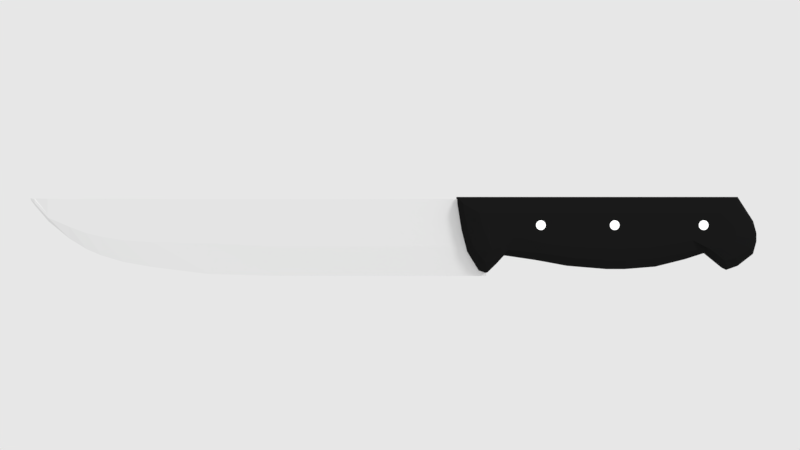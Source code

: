 # Source: uploads_files_690556_Knife3.blend  (saved by Blender 2.78.0; exported with 4.5.12 LTS)
import bpy
from mathutils import Matrix  # noqa: F401  (used for matrix-valued properties, if any)

bpy.ops.wm.read_factory_settings(use_empty=True)
scene = bpy.context.scene
scene.name = 'Scene'

# ---- collections
col_collection_1 = bpy.data.collections.new('Collection 1'); scene.collection.children.link(col_collection_1)

# ---- materials (node trees are filled in below, after node groups)
mat_material = bpy.data.materials.new('Material')
mat_material.alpha_threshold = 0.0
mat_material.use_transparent_shadow = False
mat_material.diffuse_color = (1.5, 1.5, 1.5, 1.0)
mat_material.roughness = 0.5
mat_metal = bpy.data.materials.new('Metal')
mat_metal.alpha_threshold = 0.0
mat_metal.use_transparent_shadow = False
mat_metal.roughness = 0.5
mat_black = bpy.data.materials.new('black')
mat_black.alpha_threshold = 0.0
mat_black.use_transparent_shadow = False
mat_black.diffuse_color = (0.01002, 0.01002, 0.01002, 1.0)
mat_black.roughness = 0.5
mat_black.line_color = (0.0, 0.0, 0.0, 1.0)

# ---- material node trees

# ---- world
world_world = bpy.data.worlds.new('World'); scene.world = world_world
world_world.color = (0.8007, 0.8007, 0.8007)
world_world.use_sun_shadow = False
world_world.sun_shadow_jitter_overblur = 0.0
world_world.cycles.sampling_method = 'MANUAL'

# ---- cameras
cam_camera = bpy.data.cameras.new('Camera')
cam_camera.clip_end = 100.0
cam_camera.lens = 35.0
cam_camera.sensor_width = 32.0
cam_camera.sensor_height = 18.0
cam_camera.ortho_scale = 7.314
cam_camera.dof.focus_distance = 0.0
cam_camera.dof.aperture_fstop = 128.0

# ---- lights
light_sun = bpy.data.lights.new('Sun', 'SUN')
light_sun.transmission_factor = 0.0
light_sun.angle = 0.1993
light_sun.energy = 1.0
light_sun.shadow_buffer_clip_start = 0.5
light_sun.shadow_soft_size = 0.1
light_sun.shadow_cascade_max_distance = 1000.0

# ---- meshes
me_cylinder_002 = bpy.data.meshes.new('Cylinder.002')
me_cylinder_002.from_pydata([(-33.49, 1.0, -1.0), (-33.49, 1.0, 1.0), (-33.29, 0.9808, -1.0), (-33.29, 0.9808, 1.0), (-33.1, 0.9239, -1.0), (-33.1, 0.9239, 1.0), (-32.93, 0.8315, -1.0), (-32.93, 0.8315, 1.0), (-32.78, 0.7071, -1.0), (-32.78, 0.7071, 1.0), (-32.65, 0.5556, -1.0), (-32.65, 0.5556, 1.0), (-32.56, 0.3827, -1.0), (-32.56, 0.3827, 1.0), (-32.51, 0.1951, -1.0), (-32.51, 0.1951, 1.0), (-32.49, 4.551e-07, -1.0), (-32.49, 6.271e-07, 1.0), (-32.51, -0.1951, -1.0), (-32.51, -0.1951, 1.0), (-32.56, -0.3827, -1.0), (-32.56, -0.3827, 1.0), (-32.65, -0.5556, -1.0), (-32.65, -0.5556, 1.0), (-32.78, -0.7071, -1.0), (-32.78, -0.7071, 1.0), (-32.93, -0.8315, -1.0), (-32.93, -0.8315, 1.0), (-33.1, -0.9239, -1.0), (-33.1, -0.9239, 1.0), (-33.29, -0.9808, -1.0), (-33.29, -0.9808, 1.0), (-33.49, -1.0, -1.0), (-33.49, -1.0, 1.0), (-33.68, -0.9808, -1.0), (-33.68, -0.9808, 1.0), (-33.87, -0.9239, -1.0), (-33.87, -0.9239, 1.0), (-34.04, -0.8315, -1.0), (-34.04, -0.8315, 1.0), (-34.19, -0.7071, -1.0), (-34.19, -0.7071, 1.0), (-34.32, -0.5556, -1.0), (-34.32, -0.5556, 1.0), (-34.41, -0.3827, -1.0), (-34.41, -0.3827, 1.0), (-34.47, -0.1951, -1.0), (-34.47, -0.1951, 1.0), (-34.49, 1.368e-06, -1.0), (-34.49, 1.54e-06, 1.0), (-34.47, 0.1951, -1.0), (-34.47, 0.1951, 1.0), (-34.41, 0.3827, -1.0), (-34.41, 0.3827, 1.0), (-34.32, 0.5556, -1.0), (-34.32, 0.5556, 1.0), (-34.19, 0.7071, -1.0), (-34.19, 0.7071, 1.0), (-34.04, 0.8315, -1.0), (-34.04, 0.8315, 1.0), (-33.87, 0.9239, -1.0), (-33.87, 0.9239, 1.0), (-33.68, 0.9808, -1.0), (-33.68, 0.9808, 1.0), (-87.95, -10.67, 0.0067), (-87.95, 5.451, 0.1609), (-87.95, -10.67, -0.006699), (-87.95, 5.451, -0.1609), (-44.38, -10.67, 0.0067), (-42.64, 5.451, 0.1609), (-44.38, -10.67, -0.006699), (-42.64, 5.451, -0.1609), (-102.7, -10.27, 0.0067), (-102.7, 5.451, 0.1609), (-102.7, -10.27, -0.0067), (-102.7, 5.451, -0.1609), (-114.5, -8.802, 0.0067), (-114.5, 5.498, 0.1609), (-114.5, -8.802, -0.0067), (-114.5, 5.498, -0.1609), (-120.5, -7.758, 0.0067), (-120.5, 5.524, 0.1609), (-120.5, -7.758, -0.0067), (-120.5, 5.524, -0.1609), (-125.2, -6.365, 0.0067), (-125.2, 5.529, 0.1609), (-125.2, -6.365, -0.0067), (-125.2, 5.529, -0.1609), (-128.3, -5.049, 0.0067), (-128.3, 5.513, 0.1609), (-128.3, -5.049, -0.0067), (-128.3, 5.513, -0.1609), (-131.8, -2.913, 0.0067), (-131.8, 5.454, 0.1609), (-131.8, -2.913, -0.0067), (-131.8, 5.454, -0.1609), (-136.3, 0.7854, 0.0067), (-136.3, 5.537, 0.1609), (-136.3, 0.7854, -0.0067), (-136.3, 5.537, -0.1609), (-139.1, 4.03, 0.006699), (-139.1, 5.619, 0.06952), (-139.1, 4.03, -0.0067), (-139.1, 5.619, -0.06952), (-140.1, 5.371, 0.006699), (-140.1, 5.701, 0.006699), (-140.1, 5.371, -0.0067), (-140.1, 5.701, -0.0067), (-87.95, -3.343, 0.1609), (-87.95, -3.343, -0.1609), (-43.34, -3.343, -0.1609), (-43.34, -3.343, 0.1609), (-102.7, -2.928, 0.1609), (-102.7, -2.928, -0.1609), (-114.5, 0.7764, 0.1609), (-114.5, 0.7764, -0.1609), (-120.5, 0.6748, 0.1609), (-120.5, 0.6748, -0.1609), (-125.2, 0.9214, 0.1609), (-125.2, 0.9214, -0.1609), (-128.3, 1.196, 0.1609), (-128.3, 1.196, -0.1609), (-131.8, 1.873, 0.1609), (-131.8, 1.873, -0.1609), (-136.3, 2.343, 0.1609), (-136.3, 2.343, -0.1609), (-139.1, 5.38, 0.1136), (-139.1, 5.38, -0.1136), (-140.1, 5.569, 0.006699), (-140.1, 5.569, -0.0067), (-42.64, 5.451, -0.1609), (-42.64, 5.451, 0.1609), (-43.34, -3.343, -0.1609), (-43.34, -3.343, 0.1609), (-87.95, -4.446, -0.1609), (-43.8, -4.446, -0.1609), (-43.8, -4.446, 0.1609), (-102.7, -3.75, -0.1609), (-114.5, -3.549, -0.1609), (-120.5, -3.137, -0.1609), (-125.2, -2.376, -0.1609), (-128.3, -1.634, -0.1609), (-131.8, -0.3023, -0.1609), (-136.3, 1.616, -0.1609), (-139.1, 4.66, -0.1136), (-140.1, 5.48, -0.0067), (-87.95, -4.446, 0.1609), (-102.7, -3.75, 0.1609), (-114.5, -3.549, 0.1609), (-120.5, -3.137, 0.1609), (-125.2, -2.376, 0.1609), (-128.3, -1.634, 0.1609), (-131.8, -0.3023, 0.1609), (-136.3, 1.616, 0.1609), (-139.1, 4.66, 0.1136), (-140.1, 5.48, 0.006699), (-16.46, -4.797, -0.9893), (-16.46, -4.797, 0.9893), (-19.66, -4.797, 0.9893), (-19.66, -4.797, -0.9893), (-16.46, 2.498, -0.9893), (-16.46, 2.498, 0.9893), (-19.66, 2.498, 0.9893), (-19.66, 2.498, -0.9893), (-11.1, -4.547, -0.9893), (-11.1, -4.547, 0.9893), (-11.1, 2.498, -0.9893), (-11.1, 2.498, 0.9893), (-5.875, -3.797, -0.9893), (-5.875, -3.797, 0.9893), (-5.875, 2.498, -0.9893), (-5.875, 2.498, 0.9893), (-2.248, -3.131, -0.9893), (-2.248, -3.131, 0.9893), (-2.248, 2.498, -0.9893), (-2.248, 2.498, 0.9893), (1.378, -4.88, -0.9893), (1.378, -4.88, 0.9893), (1.378, 2.498, -0.9893), (1.378, 2.498, 0.9893), (3.409, -4.463, -0.9893), (3.409, -4.463, 0.9893), (3.409, 2.498, -0.9893), (3.409, 2.498, 0.9893), (6.02, -3.297, -0.9893), (6.02, -3.297, 0.9893), (6.02, 0.08192, -0.9893), (6.02, 0.08192, 0.9893), (6.6, -2.042, -0.9893), (6.6, -2.042, 0.9893), (6.6, -1.173, -0.9893), (6.6, -1.173, 0.9893), (-26.62, -4.463, 0.9893), (-26.62, -4.463, -0.9893), (-26.62, 2.498, 0.9893), (-26.62, 2.498, -0.9893), (-32.13, -3.88, 0.9893), (-32.13, -3.88, -0.9893), (-32.13, 2.498, 0.9893), (-32.13, 2.498, -0.9893), (-37.5, -2.647, 0.9629), (-37.5, -2.647, -0.9629), (-37.5, 2.498, 0.9893), (-37.5, 2.498, -0.9893), (-39.99, -3.472, 0.9629), (-39.99, -3.472, -0.9629), (-39.39, 2.498, 0.9893), (-39.39, 2.498, -0.9893), (-41.59, -4.389, 0.9629), (-41.59, -4.389, -0.9629), (-40.98, 2.498, 0.9893), (-40.98, 2.498, -0.9893), (-43.51, -4.963, 0.9478), (-43.51, -4.963, -0.9478), (-42.14, 2.498, 0.9893), (-42.14, 2.498, -0.9893), (-44.32, -3.047, 0.9893), (-44.32, -3.047, -0.9893), (-44.32, 2.498, 0.9893), (-44.32, 2.498, -0.9893), (-45.33, -0.798, 0.9893), (-45.33, -0.798, -0.9893), (-45.33, 2.498, 0.9893), (-45.33, 2.498, -0.9893), (-46.06, 1.868, 0.9893), (-46.06, 1.868, -0.9893), (-46.06, 2.498, 0.9893), (-46.06, 2.498, -0.9893), (-39.05, -2.556, -0.9629), (-38.44, 2.498, -0.9893), (-39.05, -2.556, 0.9629), (-38.44, 2.498, 0.9893), (-15.6, -7.258, -0.7747), (-15.25, -9.24, -6.276e-08), (-15.6, -7.258, 0.7747), (-19.24, -7.258, 0.7747), (-19.07, -9.24, -4.513e-07), (-19.24, -7.258, -0.7747), (-15.6, 4.403, -0.7747), (-15.25, 5.937, 4.138e-07), (-15.6, 4.403, 0.7747), (-19.24, 4.403, 0.7747), (-19.07, 5.937, -5.127e-07), (-19.24, 4.403, -0.7747), (-9.48, -6.858, -0.7747), (-8.84, -8.72, -1.826e-08), (-9.48, -6.858, 0.7747), (-9.48, 4.403, -0.7747), (-8.84, 5.937, 4.641e-07), (-9.48, 4.403, 0.7747), (-3.529, -5.66, -0.7747), (-2.601, -7.16, 1.331e-08), (-3.529, -5.66, 0.7747), (-3.529, 4.403, -0.7747), (-2.601, 5.937, 5.13e-07), (-3.529, 4.403, 0.7747), (0.6042, -4.595, -0.7747), (1.733, -5.773, 1.036e-07), (0.6042, -4.595, 0.7747), (0.6042, 4.403, -0.7747), (1.733, 5.937, 6.904e-07), (0.6042, 4.403, 0.7747), (4.737, -7.391, -0.7747), (6.066, -9.413, 1.781e-07), (4.737, -7.391, 0.7747), (4.737, 4.403, -0.7747), (6.066, 5.937, 7.244e-07), (4.737, 4.403, 0.7747), (7.051, -6.725, -0.7747), (8.492, -8.547, 1.875e-07), (7.051, -6.725, 0.7747), (7.051, 4.403, -0.7747), (8.492, 5.937, 7.434e-07), (7.051, 4.403, 0.7747), (10.03, -4.861, -0.7747), (11.61, -6.12, 1.849e-07), (10.03, -4.861, 0.7747), (10.03, 0.5408, -0.7747), (11.61, 0.9103, 8.239e-07), (10.03, 0.5408, 0.7747), (10.69, -2.854, -0.7747), (12.31, -3.509, 1.613e-07), (10.69, -2.854, 0.7747), (10.69, -1.466, -0.7747), (12.31, -1.701, 8.584e-07), (10.69, -1.466, 0.7747), (-27.17, -6.725, 0.7747), (-27.39, -8.547, -6.677e-07), (-27.17, -6.725, -0.7747), (-27.17, 4.403, 0.7747), (-27.39, 5.937, -6.138e-07), (-27.17, 4.403, -0.7747), (-33.45, -5.793, 0.7747), (-33.98, -7.333, -7.329e-07), (-33.45, -5.793, -0.7747), (-33.45, 4.403, 0.7747), (-33.98, 5.937, -6.655e-07), (-33.45, 4.403, -0.7747), (-39.57, -5.166, 0.7747), (-40.39, -6.385, -7.938e-07), (-39.57, -5.166, -0.7747), (-39.57, 4.403, 0.7747), (-40.39, 5.937, -7.158e-07), (-39.57, 4.403, -0.7747), (-41.72, -6.592, 0.7747), (-42.64, -8.373, -7.893e-07), (-41.72, -6.592, -0.7747), (-41.72, 4.403, 0.7747), (-42.64, 5.937, -7.335e-07), (-41.72, 4.403, -0.7747), (-43.54, -7.49, 0.7541), (-44.55, -10.03, -7.858e-07), (-43.54, -7.49, -0.7541), (-43.54, 4.403, 0.7747), (-44.55, 5.937, -7.484e-07), (-43.54, 4.403, -0.7747), (-44.86, -7.524, 0.7747), (-45.94, -9.587, -8.016e-07), (-44.86, -7.524, -0.7747), (-44.86, 4.403, 0.7747), (-45.94, 5.937, -7.593e-07), (-44.86, 4.403, -0.7747), (-47.34, -4.461, 0.7747), (-48.54, -5.6, -8.664e-07), (-47.34, -4.461, -0.7747), (-47.34, 4.403, 0.7747), (-48.54, 5.937, -7.797e-07), (-47.34, 4.403, -0.7747), (-48.5, -0.8658, 0.7747), (-49.75, -0.9204, -9.28e-07), (-48.5, -0.8658, -0.7747), (-48.5, 4.403, 0.7747), (-49.75, 5.937, -7.892e-07), (-48.5, 4.403, -0.7747), (-49.32, 3.396, 0.7747), (-50.62, 4.626, -9.966e-07), (-49.32, 3.396, -0.7747), (-49.32, 4.403, 0.7747), (-50.62, 5.937, -7.96e-07), (-49.32, 4.403, -0.7747), (-40.65, 4.403, -0.7747), (-41.52, 5.937, -6.529e-07), (-40.65, 4.403, 0.7747), (-40.11, -5.127, 0.7747), (-40.98, -6.467, -7.975e-07), (-40.65, -5.127, -0.7747), (-15.35, -8.86, -0.3874), (-19.12, -8.86, -0.3874), (-15.35, 5.642, -0.3874), (-19.12, 5.642, -0.3874), (-9.029, -8.363, -0.3874), (-9.029, 5.642, -0.3874), (-2.874, -6.872, -0.3874), (-2.874, 5.642, -0.3874), (1.4, -5.547, -0.3874), (1.4, 5.642, -0.3874), (5.674, -9.025, -0.3874), (5.674, 5.642, -0.3874), (8.068, -8.197, -0.3874), (8.068, 5.642, -0.3874), (11.15, -5.879, -0.3874), (11.15, 0.8394, -0.3874), (11.83, -3.383, -0.3874), (11.83, -1.656, -0.3874), (-27.33, -8.197, -0.3874), (-27.33, 5.642, -0.3874), (-33.82, -7.038, -0.3874), (-33.82, 5.642, -0.3874), (-39.61, -6.151, -0.3874), (-40.15, 5.642, -0.3874), (-42.37, -8.032, -0.3874), (-42.37, 5.642, -0.3874), (-44.25, -9.853, -0.3874), (-44.25, 5.642, -0.3874), (-45.62, -9.191, -0.3874), (-45.62, 5.642, -0.3874), (-48.18, -5.382, -0.3874), (-48.18, 5.642, -0.3874), (-49.38, -0.9099, -0.3874), (-49.38, 5.642, -0.3874), (-50.24, 4.39, -0.3874), (-50.24, 5.642, -0.3874), (-41.26, 5.642, -0.3874), (-40.72, -6.21, -0.3874), (-15.35, -8.86, 0.3874), (-19.12, -8.86, 0.3874), (-15.35, 5.642, 0.3874), (-19.12, 5.642, 0.3874), (-9.029, -8.363, 0.3874), (-9.029, 5.642, 0.3874), (-2.874, -6.872, 0.3874), (-2.874, 5.642, 0.3874), (1.4, -5.547, 0.3874), (1.4, 5.642, 0.3874), (5.674, -9.025, 0.3874), (5.674, 5.642, 0.3874), (8.068, -8.197, 0.3874), (8.068, 5.642, 0.3874), (11.15, -5.879, 0.3874), (11.15, 0.8394, 0.3874), (11.83, -3.383, 0.3874), (11.83, -1.656, 0.3874), (-27.33, -8.197, 0.3874), (-27.33, 5.642, 0.3874), (-33.82, -7.038, 0.3874), (-33.82, 5.642, 0.3874), (-40.15, -6.151, 0.3874), (-40.15, 5.642, 0.3874), (-42.37, -8.032, 0.3874), (-42.37, 5.642, 0.3874), (-44.25, -9.853, 0.3874), (-44.25, 5.642, 0.3874), (-45.62, -9.191, 0.3874), (-45.62, 5.642, 0.3874), (-48.18, -5.382, 0.3874), (-48.18, 5.642, 0.3874), (-49.38, -0.9099, 0.3874), (-49.38, 5.642, 0.3874), (-50.24, 4.39, 0.3874), (-50.24, 5.642, 0.3874), (-41.26, 5.642, 0.3874), (-40.72, -6.21, 0.3874), (-18.3, 1.0, -1.0), (-18.3, 1.0, 1.0), (-18.11, 0.9808, -1.0), (-18.11, 0.9808, 1.0), (-17.92, 0.9239, -1.0), (-17.92, 0.9239, 1.0), (-17.75, 0.8315, -1.0), (-17.75, 0.8315, 1.0), (-17.6, 0.7071, -1.0), (-17.6, 0.7071, 1.0), (-17.47, 0.5556, -1.0), (-17.47, 0.5556, 1.0), (-17.38, 0.3827, -1.0), (-17.38, 0.3827, 1.0), (-17.32, 0.1951, -1.0), (-17.32, 0.1951, 1.0), (-17.3, -2.174e-08, -1.0), (-17.3, 1.503e-07, 1.0), (-17.32, -0.1951, -1.0), (-17.32, -0.1951, 1.0), (-17.38, -0.3827, -1.0), (-17.38, -0.3827, 1.0), (-17.47, -0.5556, -1.0), (-17.47, -0.5556, 1.0), (-17.6, -0.7071, -1.0), (-17.6, -0.7071, 1.0), (-17.75, -0.8315, -1.0), (-17.75, -0.8315, 1.0), (-17.92, -0.9239, -1.0), (-17.92, -0.9239, 1.0), (-18.11, -0.9808, -1.0), (-18.11, -0.9808, 1.0), (-18.3, -1.0, -1.0), (-18.3, -1.0, 1.0), (-18.5, -0.9808, -1.0), (-18.5, -0.9808, 1.0), (-18.69, -0.9239, -1.0), (-18.69, -0.9239, 1.0), (-18.86, -0.8315, -1.0), (-18.86, -0.8315, 1.0), (-19.01, -0.7071, -1.0), (-19.01, -0.7071, 1.0), (-19.13, -0.5556, -1.0), (-19.13, -0.5556, 1.0), (-19.23, -0.3827, -1.0), (-19.23, -0.3827, 1.0), (-19.28, -0.1951, -1.0), (-19.28, -0.1951, 1.0), (-19.3, 8.908e-07, -1.0), (-19.3, 1.063e-06, 1.0), (-19.28, 0.1951, -1.0), (-19.28, 0.1951, 1.0), (-19.23, 0.3827, -1.0), (-19.23, 0.3827, 1.0), (-19.13, 0.5556, -1.0), (-19.13, 0.5556, 1.0), (-19.01, 0.7071, -1.0), (-19.01, 0.7071, 1.0), (-18.86, 0.8315, -1.0), (-18.86, 0.8315, 1.0), (-18.69, 0.9239, -1.0), (-18.69, 0.9239, 1.0), (-18.5, 0.9808, -1.0), (-18.5, 0.9808, 1.0), (0.0, 1.0, -1.0), (0.0, 1.0, 1.0), (0.1951, 0.9808, -1.0), (0.1951, 0.9808, 1.0), (0.3827, 0.9239, -1.0), (0.3827, 0.9239, 1.0), (0.5556, 0.8315, -1.0), (0.5556, 0.8315, 1.0), (0.7071, 0.7071, -1.0), (0.7071, 0.7071, 1.0), (0.8315, 0.5556, -1.0), (0.8315, 0.5556, 1.0), (0.9239, 0.3827, -1.0), (0.9239, 0.3827, 1.0), (0.9808, 0.1951, -1.0), (0.9808, 0.1951, 1.0), (1.0, 7.55e-08, -1.0), (1.0, 7.55e-08, 1.0), (0.9808, -0.1951, -1.0), (0.9808, -0.1951, 1.0), (0.9239, -0.3827, -1.0), (0.9239, -0.3827, 1.0), (0.8315, -0.5556, -1.0), (0.8315, -0.5556, 1.0), (0.7071, -0.7071, -1.0), (0.7071, -0.7071, 1.0), (0.5556, -0.8315, -1.0), (0.5556, -0.8315, 1.0), (0.3827, -0.9239, -1.0), (0.3827, -0.9239, 1.0), (0.1951, -0.9808, -1.0), (0.1951, -0.9808, 1.0), (-3.258e-07, -1.0, -1.0), (-3.258e-07, -1.0, 1.0), (-0.1951, -0.9808, -1.0), (-0.1951, -0.9808, 1.0), (-0.3827, -0.9239, -1.0), (-0.3827, -0.9239, 1.0), (-0.5556, -0.8315, -1.0), (-0.5556, -0.8315, 1.0), (-0.7071, -0.7071, -1.0), (-0.7071, -0.7071, 1.0), (-0.8315, -0.5556, -1.0), (-0.8315, -0.5556, 1.0), (-0.9239, -0.3827, -1.0), (-0.9239, -0.3827, 1.0), (-0.9808, -0.1951, -1.0), (-0.9808, -0.1951, 1.0), (-1.0, 9.656e-07, -1.0), (-1.0, 9.656e-07, 1.0), (-0.9808, 0.1951, -1.0), (-0.9808, 0.1951, 1.0), (-0.9239, 0.3827, -1.0), (-0.9239, 0.3827, 1.0), (-0.8315, 0.5556, -1.0), (-0.8315, 0.5556, 1.0), (-0.7071, 0.7071, -1.0), (-0.7071, 0.7071, 1.0), (-0.5556, 0.8315, -1.0), (-0.5556, 0.8315, 1.0), (-0.3827, 0.9239, -1.0), (-0.3827, 0.9239, 1.0), (-0.1951, 0.9808, -1.0), (-0.1951, 0.9808, 1.0)], [], [(0, 1, 3, 2), (2, 3, 5, 4), (4, 5, 7, 6), (6, 7, 9, 8), (8, 9, 11, 10), (10, 11, 13, 12), (12, 13, 15, 14), (14, 15, 17, 16), (16, 17, 19, 18), (18, 19, 21, 20), (20, 21, 23, 22), (22, 23, 25, 24), (24, 25, 27, 26), (26, 27, 29, 28), (28, 29, 31, 30), (30, 31, 33, 32), (32, 33, 35, 34), (34, 35, 37, 36), (36, 37, 39, 38), (38, 39, 41, 40), (40, 41, 43, 42), (42, 43, 45, 44), (44, 45, 47, 46), (46, 47, 49, 48), (48, 49, 51, 50), (50, 51, 53, 52), (52, 53, 55, 54), (54, 55, 57, 56), (56, 57, 59, 58), (58, 59, 61, 60), (3, 1, 63, 61, 59, 57, 55, 53, 51, 49, 47, 45, 43, 41, 39, 37, 35, 33, 31, 29, 27, 25, 23, 21, 19, 17, 15, 13, 11, 9, 7, 5), (60, 61, 63, 62), (62, 63, 1, 0), (0, 2, 4, 6, 8, 10, 12, 14, 16, 18, 20, 22, 24, 26, 28, 30, 32, 34, 36, 38, 40, 42, 44, 46, 48, 50, 52, 54, 56, 58, 60, 62), (65, 67, 75, 73), (109, 67, 71, 110), (110, 71, 130, 132), (111, 69, 65, 108), (66, 70, 68, 64), (71, 67, 65, 69), (137, 74, 78, 138), (66, 64, 72, 74), (134, 66, 74, 137), (108, 65, 73, 112), (77, 79, 83, 81), (112, 73, 77, 114), (73, 75, 79, 77), (74, 72, 76, 78), (139, 82, 86, 140), (78, 76, 80, 82), (138, 78, 82, 139), (114, 77, 81, 116), (118, 85, 89, 120), (116, 81, 85, 118), (81, 83, 87, 85), (82, 80, 84, 86), (89, 91, 95, 93), (85, 87, 91, 89), (86, 84, 88, 90), (140, 86, 90, 141), (142, 94, 98, 143), (90, 88, 92, 94), (141, 90, 94, 142), (120, 89, 93, 122), (97, 99, 103, 101), (122, 93, 97, 124), (93, 95, 99, 97), (94, 92, 96, 98), (101, 103, 107, 105), (98, 96, 100, 102), (143, 98, 102, 144), (124, 97, 101, 126), (128, 105, 107, 129), (102, 100, 104, 106), (144, 102, 106, 145), (126, 101, 105, 128), (154, 126, 128, 155), (103, 127, 129, 107), (155, 128, 129, 145), (153, 124, 126, 154), (99, 125, 127, 103), (152, 122, 124, 153), (151, 120, 122, 152), (91, 121, 123, 95), (95, 123, 125, 99), (87, 119, 121, 91), (149, 116, 118, 150), (150, 118, 120, 151), (148, 114, 116, 149), (79, 115, 117, 83), (83, 117, 119, 87), (147, 112, 114, 148), (146, 108, 112, 147), (67, 109, 113, 75), (75, 113, 115, 79), (136, 111, 108, 146), (135, 110, 111, 136), (134, 109, 110, 135), (132, 130, 131, 133), (111, 110, 132, 133), (69, 111, 133, 131), (71, 69, 131, 130), (66, 134, 135, 70), (70, 135, 136, 68), (68, 136, 146, 64), (64, 146, 147, 72), (72, 147, 148, 76), (76, 148, 149, 80), (84, 150, 151, 88), (80, 149, 150, 84), (88, 151, 152, 92), (92, 152, 153, 96), (96, 153, 154, 100), (104, 155, 145, 106), (100, 154, 155, 104), (127, 144, 145, 129), (125, 143, 144, 127), (121, 141, 142, 123), (123, 142, 143, 125), (119, 140, 141, 121), (115, 138, 139, 117), (117, 139, 140, 119), (109, 134, 137, 113), (113, 137, 138, 115), (234, 157, 158, 235), (240, 241, 162, 161), (156, 160, 166, 164), (157, 161, 162, 158), (243, 163, 195, 291), (160, 156, 159, 163), (164, 166, 170, 168), (232, 156, 164, 244), (240, 161, 167, 249), (161, 157, 165, 167), (171, 169, 173, 175), (167, 165, 169, 171), (244, 164, 168, 250), (249, 167, 171, 255), (261, 175, 179, 267), (250, 168, 172, 256), (255, 171, 175, 261), (168, 170, 174, 172), (179, 177, 181, 183), (172, 174, 178, 176), (175, 173, 177, 179), (256, 172, 176, 262), (183, 181, 185, 187), (262, 176, 180, 268), (267, 179, 183, 273), (176, 178, 182, 180), (279, 187, 191, 285), (268, 180, 184, 274), (273, 183, 187, 279), (180, 182, 186, 184), (282, 285, 191, 189), (184, 186, 190, 188), (187, 185, 189, 191), (274, 184, 188, 280), (286, 192, 196, 292), (163, 159, 193, 195), (235, 158, 192, 286), (158, 162, 194, 192), (297, 199, 203, 303), (291, 195, 199, 297), (192, 194, 198, 196), (195, 193, 197, 199), (229, 228, 205, 207), (196, 198, 202, 200), (199, 197, 201, 203), (292, 196, 200, 298), (309, 207, 211, 315), (343, 230, 204, 304), (340, 229, 207, 309), (230, 231, 206, 204), (208, 210, 214, 212), (204, 206, 210, 208), (207, 205, 209, 211), (304, 204, 208, 310), (215, 213, 217, 219), (211, 209, 213, 215), (310, 208, 212, 316), (315, 211, 215, 321), (327, 219, 223, 333), (316, 212, 216, 322), (321, 215, 219, 327), (212, 214, 218, 216), (223, 221, 225, 227), (216, 218, 222, 220), (219, 217, 221, 223), (322, 216, 220, 328), (336, 339, 227, 225), (328, 220, 224, 334), (333, 223, 227, 339), (220, 222, 226, 224), (200, 202, 231, 230), (303, 203, 229, 340), (298, 200, 230, 343), (203, 201, 228, 229), (201, 300, 345, 228), (368, 299, 344, 383), (406, 298, 343, 421), (202, 301, 342, 231), (407, 302, 341, 420), (369, 303, 340, 382), (222, 331, 337, 226), (417, 332, 338, 419), (379, 333, 339, 381), (221, 330, 336, 225), (378, 329, 335, 380), (416, 328, 334, 418), (224, 226, 337, 334), (418, 419, 338, 335), (380, 381, 339, 336), (217, 324, 330, 221), (376, 323, 329, 378), (414, 322, 328, 416), (214, 319, 325, 218), (413, 320, 326, 415), (375, 321, 327, 377), (213, 318, 324, 217), (374, 317, 323, 376), (412, 316, 322, 414), (218, 325, 331, 222), (415, 326, 332, 417), (377, 327, 333, 379), (210, 313, 319, 214), (411, 314, 320, 413), (373, 315, 321, 375), (209, 312, 318, 213), (372, 311, 317, 374), (410, 310, 316, 412), (205, 306, 312, 209), (370, 305, 311, 372), (408, 304, 310, 410), (231, 342, 307, 206), (420, 341, 308, 409), (382, 340, 309, 371), (228, 345, 306, 205), (383, 344, 305, 370), (421, 343, 304, 408), (206, 307, 313, 210), (409, 308, 314, 411), (371, 309, 315, 373), (197, 294, 300, 201), (366, 293, 299, 368), (404, 292, 298, 406), (194, 289, 295, 198), (403, 290, 296, 405), (365, 291, 297, 367), (198, 295, 301, 202), (405, 296, 302, 407), (367, 297, 303, 369), (159, 237, 288, 193), (347, 236, 287, 364), (385, 235, 286, 402), (193, 288, 294, 197), (364, 287, 293, 366), (402, 286, 292, 404), (185, 276, 282, 189), (398, 275, 281, 400), (360, 274, 280, 362), (188, 190, 283, 280), (362, 363, 284, 281), (400, 401, 285, 282), (182, 271, 277, 186), (359, 272, 278, 361), (397, 273, 279, 399), (181, 270, 276, 185), (396, 269, 275, 398), (358, 268, 274, 360), (186, 277, 283, 190), (361, 278, 284, 363), (399, 279, 285, 401), (178, 265, 271, 182), (357, 266, 272, 359), (395, 267, 273, 397), (177, 264, 270, 181), (394, 263, 269, 396), (356, 262, 268, 358), (173, 258, 264, 177), (392, 257, 263, 394), (354, 256, 262, 356), (170, 253, 259, 174), (353, 254, 260, 355), (391, 255, 261, 393), (169, 252, 258, 173), (390, 251, 257, 392), (352, 250, 256, 354), (174, 259, 265, 178), (355, 260, 266, 357), (393, 261, 267, 395), (166, 247, 253, 170), (351, 248, 254, 353), (389, 249, 255, 391), (165, 246, 252, 169), (388, 245, 251, 390), (350, 244, 250, 352), (160, 238, 247, 166), (348, 239, 248, 351), (386, 240, 249, 389), (157, 234, 246, 165), (384, 233, 245, 388), (346, 232, 244, 350), (162, 241, 289, 194), (387, 242, 290, 403), (349, 243, 291, 365), (160, 163, 243, 238), (348, 349, 242, 239), (386, 387, 241, 240), (156, 232, 237, 159), (346, 233, 236, 347), (384, 234, 235, 385), (232, 346, 347, 237), (238, 243, 349, 348), (242, 349, 365, 290), (233, 346, 350, 245), (238, 348, 351, 247), (245, 350, 352, 251), (247, 351, 353, 253), (259, 355, 357, 265), (251, 352, 354, 257), (253, 353, 355, 259), (257, 354, 356, 263), (263, 356, 358, 269), (265, 357, 359, 271), (277, 361, 363, 283), (269, 358, 360, 275), (271, 359, 361, 277), (280, 283, 363, 362), (275, 360, 362, 281), (288, 364, 366, 294), (237, 347, 364, 288), (296, 367, 369, 302), (290, 365, 367, 296), (294, 366, 368, 300), (308, 371, 373, 314), (345, 383, 370, 306), (341, 382, 371, 308), (306, 370, 372, 312), (312, 372, 374, 318), (314, 373, 375, 320), (326, 377, 379, 332), (318, 374, 376, 324), (320, 375, 377, 326), (324, 376, 378, 330), (335, 338, 381, 380), (330, 378, 380, 336), (332, 379, 381, 338), (302, 369, 382, 341), (300, 368, 383, 345), (233, 384, 385, 236), (239, 242, 387, 386), (241, 387, 403, 289), (234, 384, 388, 246), (239, 386, 389, 248), (246, 388, 390, 252), (248, 389, 391, 254), (260, 393, 395, 266), (252, 390, 392, 258), (254, 391, 393, 260), (258, 392, 394, 264), (264, 394, 396, 270), (266, 395, 397, 272), (278, 399, 401, 284), (270, 396, 398, 276), (272, 397, 399, 278), (281, 284, 401, 400), (276, 398, 400, 282), (287, 402, 404, 293), (236, 385, 402, 287), (295, 405, 407, 301), (289, 403, 405, 295), (293, 404, 406, 299), (307, 409, 411, 313), (344, 421, 408, 305), (342, 420, 409, 307), (305, 408, 410, 311), (311, 410, 412, 317), (313, 411, 413, 319), (325, 415, 417, 331), (317, 412, 414, 323), (319, 413, 415, 325), (323, 414, 416, 329), (334, 337, 419, 418), (329, 416, 418, 335), (331, 417, 419, 337), (301, 407, 420, 342), (299, 406, 421, 344), (422, 423, 425, 424), (424, 425, 427, 426), (426, 427, 429, 428), (428, 429, 431, 430), (430, 431, 433, 432), (432, 433, 435, 434), (434, 435, 437, 436), (436, 437, 439, 438), (438, 439, 441, 440), (440, 441, 443, 442), (442, 443, 445, 444), (444, 445, 447, 446), (446, 447, 449, 448), (448, 449, 451, 450), (450, 451, 453, 452), (452, 453, 455, 454), (454, 455, 457, 456), (456, 457, 459, 458), (458, 459, 461, 460), (460, 461, 463, 462), (462, 463, 465, 464), (464, 465, 467, 466), (466, 467, 469, 468), (468, 469, 471, 470), (470, 471, 473, 472), (472, 473, 475, 474), (474, 475, 477, 476), (476, 477, 479, 478), (478, 479, 481, 480), (480, 481, 483, 482), (425, 423, 485, 483, 481, 479, 477, 475, 473, 471, 469, 467, 465, 463, 461, 459, 457, 455, 453, 451, 449, 447, 445, 443, 441, 439, 437, 435, 433, 431, 429, 427), (482, 483, 485, 484), (484, 485, 423, 422), (422, 424, 426, 428, 430, 432, 434, 436, 438, 440, 442, 444, 446, 448, 450, 452, 454, 456, 458, 460, 462, 464, 466, 468, 470, 472, 474, 476, 478, 480, 482, 484), (486, 487, 489, 488), (488, 489, 491, 490), (490, 491, 493, 492), (492, 493, 495, 494), (494, 495, 497, 496), (496, 497, 499, 498), (498, 499, 501, 500), (500, 501, 503, 502), (502, 503, 505, 504), (504, 505, 507, 506), (506, 507, 509, 508), (508, 509, 511, 510), (510, 511, 513, 512), (512, 513, 515, 514), (514, 515, 517, 516), (516, 517, 519, 518), (518, 519, 521, 520), (520, 521, 523, 522), (522, 523, 525, 524), (524, 525, 527, 526), (526, 527, 529, 528), (528, 529, 531, 530), (530, 531, 533, 532), (532, 533, 535, 534), (534, 535, 537, 536), (536, 537, 539, 538), (538, 539, 541, 540), (540, 541, 543, 542), (542, 543, 545, 544), (544, 545, 547, 546), (489, 487, 549, 547, 545, 543, 541, 539, 537, 535, 533, 531, 529, 527, 525, 523, 521, 519, 517, 515, 513, 511, 509, 507, 505, 503, 501, 499, 497, 495, 493, 491), (546, 547, 549, 548), (548, 549, 487, 486), (486, 488, 490, 492, 494, 496, 498, 500, 502, 504, 506, 508, 510, 512, 514, 516, 518, 520, 522, 524, 526, 528, 530, 532, 534, 536, 538, 540, 542, 544, 546, 548)])
me_cylinder_002.polygons.foreach_set('material_index', [0, 0, 0, 0, 0, 0, 0, 0, 0, 0, 0, 0, 0, 0, 0, 0, 0, 0, 0, 0, 0, 0, 0, 0, 0, 0, 0, 0, 0, 0, 0, 0, 0, 0, 1, 1, 1, 1, 1, 1, 1, 1, 1, 1, 1, 1, 1, 1, 1, 1, 1, 1, 1, 1, 1, 1, 1, 1, 1, 1, 1, 1, 1, 1, 1, 1, 1, 1, 1, 1, 1, 1, 1, 1, 1, 1, 1, 1, 1, 1, 1, 1, 1, 1, 1, 1, 1, 1, 1, 1, 1, 1, 1, 1, 1, 1, 1, 1, 1, 1, 1, 1, 1, 1, 1, 1, 1, 1, 1, 1, 1, 1, 1, 1, 1, 1, 1, 1, 1, 1, 1, 1, 1, 1, 2, 2, 2, 2, 2, 2, 2, 2, 2, 2, 2, 2, 2, 2, 2, 2, 2, 2, 2, 2, 2, 2, 2, 2, 2, 2, 2, 2, 2, 2, 2, 2, 2, 2, 2, 2, 2, 2, 2, 2, 2, 2, 2, 2, 2, 2, 2, 2, 2, 2, 2, 2, 2, 2, 2, 2, 2, 2, 2, 2, 2, 2, 2, 2, 2, 2, 2, 2, 2, 2, 2, 2, 2, 2, 2, 2, 2, 2, 2, 2, 2, 2, 2, 2, 2, 2, 2, 2, 2, 2, 2, 2, 2, 2, 2, 2, 2, 2, 2, 2, 2, 2, 2, 2, 2, 2, 2, 2, 2, 2, 2, 2, 2, 2, 2, 2, 2, 2, 2, 2, 2, 2, 2, 2, 2, 2, 2, 2, 2, 2, 2, 2, 2, 2, 2, 2, 2, 2, 2, 2, 2, 2, 2, 2, 2, 2, 2, 2, 2, 2, 2, 2, 2, 2, 2, 2, 2, 2, 2, 2, 2, 2, 2, 2, 2, 2, 2, 2, 2, 2, 2, 2, 2, 2, 2, 2, 2, 2, 2, 2, 2, 2, 2, 2, 2, 2, 2, 2, 2, 2, 2, 2, 2, 2, 2, 2, 2, 2, 2, 2, 2, 2, 2, 2, 2, 2, 2, 2, 2, 2, 2, 2, 2, 2, 2, 2, 2, 2, 2, 2, 2, 2, 2, 2, 2, 2, 2, 2, 2, 2, 2, 2, 2, 2, 2, 2, 2, 2, 2, 2, 2, 2, 2, 2, 2, 2, 2, 2, 2, 2, 2, 2, 2, 2, 2, 2, 2, 2, 2, 2, 2, 2, 2, 2, 0, 0, 0, 0, 0, 0, 0, 0, 0, 0, 0, 0, 0, 0, 0, 0, 0, 0, 0, 0, 0, 0, 0, 0, 0, 0, 0, 0, 0, 0, 0, 0, 0, 0, 0, 0, 0, 0, 0, 0, 0, 0, 0, 0, 0, 0, 0, 0, 0, 0, 0, 0, 0, 0, 0, 0, 0, 0, 0, 0, 0, 0, 0, 0, 0, 0, 0, 0])
me_cylinder_002.materials.append(mat_material)
me_cylinder_002.materials.append(mat_metal)
me_cylinder_002.materials.append(mat_black)
me_cylinder_002.use_remesh_preserve_volume = False
me_cylinder_002.use_remesh_preserve_attributes = False
me_cylinder_002.use_mirror_vertex_groups = False
me_cylinder_002.update()

# ---- objects
ob_sun = bpy.data.objects.new('Sun', light_sun)
ob_camera = bpy.data.objects.new('Camera', cam_camera)
ob_cylinder_002 = bpy.data.objects.new('Cylinder.002', me_cylinder_002)

# ---- transforms, parenting, visibility, modifiers, constraints
ob_sun.location = (8.187, -5.646, 5.247)
ob_sun.rotation_euler = (1.075, 0.1268, 0.8463)
ob_sun.lineart.crease_threshold = 0.0
ob_camera.location = (-4.11, -12.1, -2.313e-07)
ob_camera.rotation_euler = (1.571, -0.0, 0.0)
ob_camera.lock_rotations_4d = False
ob_camera.empty_display_type = 'ARROWS'
ob_camera.color = (0.0, 0.0, 0.0, 0.0)
ob_camera.display_type = 'WIRE'
ob_camera.lineart.crease_threshold = 0.0
ob_cylinder_002.location = (0.0, 0.0, 0.0)
ob_cylinder_002.rotation_euler = (1.571, -0.0, 0.0)
ob_cylinder_002.scale = (0.06579, 0.06579, 0.2582)
ob_cylinder_002.lineart.crease_threshold = 0.0

# ---- collection membership
col_collection_1.objects.link(ob_sun)
col_collection_1.objects.link(ob_camera)
col_collection_1.objects.link(ob_cylinder_002)

# ---- scene / render settings (as saved in the file)
scene.camera = ob_camera
scene.frame_start = 1; scene.frame_end = 250; scene.frame_set(1)
scene.render.engine = 'BLENDER_EEVEE_NEXT'
scene.render.resolution_percentage = 50
scene.render.dither_intensity = 0.0
scene.cycles.use_denoising = False
scene.cycles.samples = 128
scene.cycles.sampling_pattern = 'TABULATED_SOBOL'
scene.cycles.light_sampling_threshold = 0.0
scene.cycles.use_adaptive_sampling = False
scene.cycles.use_light_tree = False
scene.cycles.blur_glossy = 0.0
scene.cycles.sample_clamp_indirect = 0.0
scene.view_settings.view_transform = 'Standard'
bpy.context.view_layer.update()
